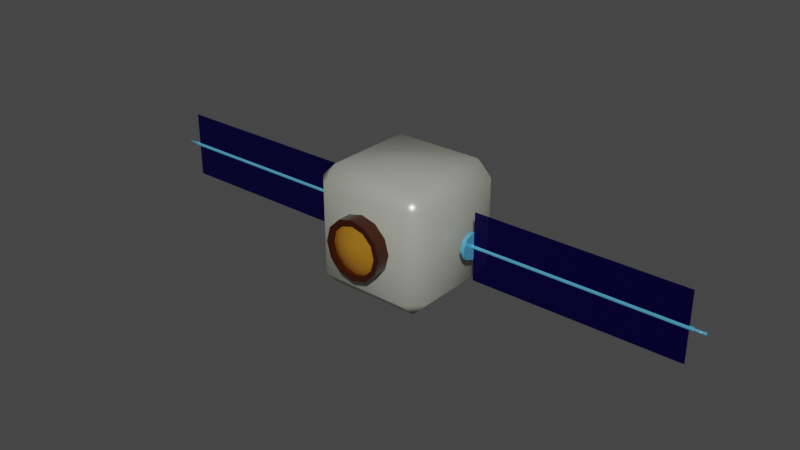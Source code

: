 # Source: DroneSat.blend  (saved by Blender 2.91.10; exported with 4.5.12 LTS)
import bpy
from mathutils import Matrix  # noqa: F401  (used for matrix-valued properties, if any)

bpy.ops.wm.read_factory_settings(use_empty=True)
scene = bpy.context.scene
scene.name = 'Scene'

# ---- collections
col_collection = bpy.data.collections.new('Collection'); scene.collection.children.link(col_collection)

# ---- materials (node trees are filled in below, after node groups)
mat_body = bpy.data.materials.new('Body')
mat_body.alpha_threshold = 0.0
mat_body.use_transparent_shadow = False
mat_body.line_color = (0.0, 0.0, 0.0, 1.0)
mat_lense = bpy.data.materials.new('Lense')
mat_lense.use_transparent_shadow = False
mat_cameralim = bpy.data.materials.new('CameraLim')
mat_cameralim.use_transparent_shadow = False
mat_axis = bpy.data.materials.new('Axis')
mat_axis.use_transparent_shadow = False
mat_flapper = bpy.data.materials.new('Flapper')
mat_flapper.use_transparent_shadow = False

# ---- material node trees
mat_body.use_nodes = True; mat_body.node_tree.nodes.clear()
_N = mat_body.node_tree.nodes; _L = mat_body.node_tree.links
n0 = _N.new('ShaderNodeOutputMaterial'); n0.name = 'Material Output'; n0.location = (300, 300)
n1 = _N.new('ShaderNodeBsdfPrincipled'); n1.name = 'Principled BSDF'; n1.location = (10, 300)
n1.distribution = 'GGX'
n1.subsurface_method = 'BURLEY'
n1.inputs[0].default_value = (0.4199, 0.4292, 0.3639, 1.0)
n1.inputs[1].default_value = 0.1915
n1.inputs[2].default_value = 0.227
n1.inputs[3].default_value = 1.45
n1.inputs[13].default_value = 0.4291
n1.inputs[27].default_value = (0.0, 0.0, 0.0, 1.0)
n1.inputs[28].default_value = 1.0
_L.new(n1.outputs[0], n0.inputs[0])
n0.is_active_output = True
mat_lense.use_nodes = True; mat_lense.node_tree.nodes.clear()
_N = mat_lense.node_tree.nodes; _L = mat_lense.node_tree.links
n0 = _N.new('ShaderNodeBsdfPrincipled'); n0.name = 'Principled BSDF'; n0.location = (10, 300)
n0.distribution = 'GGX'
n0.subsurface_method = 'BURLEY'
n0.inputs[0].default_value = (0.8007, 0.3563, 0.03256, 1.0)
n0.inputs[1].default_value = 0.6383
n0.inputs[2].default_value = 0.0
n0.inputs[3].default_value = 1.45
n0.inputs[13].default_value = 0.4787
n0.inputs[27].default_value = (0.0, 0.0, 0.0, 1.0)
n0.inputs[28].default_value = 1.0
n1 = _N.new('ShaderNodeOutputMaterial'); n1.name = 'Material Output'; n1.location = (300, 300)
_L.new(n0.outputs[0], n1.inputs[0])
n1.is_active_output = True
mat_cameralim.use_nodes = True; mat_cameralim.node_tree.nodes.clear()
_N = mat_cameralim.node_tree.nodes; _L = mat_cameralim.node_tree.links
n0 = _N.new('ShaderNodeBsdfPrincipled'); n0.name = 'Principled BSDF'; n0.location = (10, 300)
n0.distribution = 'GGX'
n0.subsurface_method = 'BURLEY'
n0.inputs[0].default_value = (0.04445, 0.009099, 0.002586, 1.0)
n0.inputs[1].default_value = 0.234
n0.inputs[2].default_value = 0.234
n0.inputs[3].default_value = 1.45
n0.inputs[27].default_value = (0.0, 0.0, 0.0, 1.0)
n0.inputs[28].default_value = 1.0
n1 = _N.new('ShaderNodeOutputMaterial'); n1.name = 'Material Output'; n1.location = (300, 300)
_L.new(n0.outputs[0], n1.inputs[0])
n1.is_active_output = True
mat_axis.use_nodes = True; mat_axis.node_tree.nodes.clear()
_N = mat_axis.node_tree.nodes; _L = mat_axis.node_tree.links
n0 = _N.new('ShaderNodeBsdfPrincipled'); n0.name = 'Principled BSDF'; n0.location = (10, 300)
n0.distribution = 'GGX'
n0.subsurface_method = 'BURLEY'
n0.inputs[0].default_value = (0.1458, 0.6124, 1.0, 1.0)
n0.inputs[1].default_value = 0.5319
n0.inputs[2].default_value = 0.03191
n0.inputs[3].default_value = 1.45
n0.inputs[27].default_value = (0.0, 0.0, 0.0, 1.0)
n0.inputs[28].default_value = 1.0
n1 = _N.new('ShaderNodeOutputMaterial'); n1.name = 'Material Output'; n1.location = (300, 300)
_L.new(n0.outputs[0], n1.inputs[0])
n1.is_active_output = True
mat_flapper.use_nodes = True; mat_flapper.node_tree.nodes.clear()
_N = mat_flapper.node_tree.nodes; _L = mat_flapper.node_tree.links
n0 = _N.new('ShaderNodeBsdfPrincipled'); n0.name = 'Principled BSDF'; n0.location = (10, 300)
n0.distribution = 'GGX'
n0.subsurface_method = 'BURLEY'
n0.inputs[0].default_value = (0.003791, 0.0, 0.08353, 1.0)
n0.inputs[1].default_value = 0.6383
n0.inputs[2].default_value = 0.0
n0.inputs[3].default_value = 1.45
n0.inputs[13].default_value = 0.4787
n0.inputs[27].default_value = (0.0, 0.0, 0.0, 1.0)
n0.inputs[28].default_value = 1.0
n1 = _N.new('ShaderNodeOutputMaterial'); n1.name = 'Material Output'; n1.location = (300, 300)
_L.new(n0.outputs[0], n1.inputs[0])
n1.is_active_output = True

# ---- world
world_world = bpy.data.worlds.new('World'); scene.world = world_world
world_world.use_nodes = True; world_world.node_tree.nodes.clear()
_N = world_world.node_tree.nodes; _L = world_world.node_tree.links
n0 = _N.new('ShaderNodeOutputWorld'); n0.name = 'World Output'; n0.location = (300, 300)
n1 = _N.new('ShaderNodeBackground'); n1.name = 'Background'; n1.location = (10, 300)
n1.inputs[0].default_value = (0.05088, 0.05088, 0.05088, 1.0)
_L.new(n1.outputs[0], n0.inputs[0])
n0.is_active_output = True
world_world.color = (0.05088, 0.05088, 0.05088)
world_world.use_sun_shadow = False
world_world.sun_shadow_jitter_overblur = 0.0

# ---- meshes
me_cube_001 = bpy.data.meshes.new('Cube.001')
me_cube_001.from_pydata([(-0.07083, -0.07083, -0.09527), (-0.07083, -0.09527, -0.07083), (-0.09527, -0.07083, -0.07083), (-0.07083, -0.09527, 0.07083), (-0.07083, -0.07083, 0.09527), (-0.09527, -0.07083, 0.07083), (-0.07083, 0.07083, -0.09527), (-0.09527, 0.07083, -0.07083), (-0.07083, 0.09527, -0.07083), (-0.07083, 0.07083, 0.09527), (-0.07083, 0.09527, 0.07083), (-0.09527, 0.07083, 0.07083), (0.07083, -0.07083, -0.09527), (0.09527, -0.07083, -0.07083), (0.07083, -0.09527, -0.07083), (0.07083, -0.07083, 0.09527), (0.07083, -0.09527, 0.07083), (0.09527, -0.07083, 0.07083), (0.07083, 0.07083, -0.09527), (0.07083, 0.09527, -0.07083), (0.09527, 0.07083, -0.07083), (0.07083, 0.07083, 0.09527), (0.09527, 0.07083, 0.07083), (0.07083, 0.09527, 0.07083), (-2.167e-09, -0.09019, 0.04707), (-2.167e-09, -0.117, 0.04707), (0.02353, -0.09019, 0.04076), (0.02353, -0.117, 0.04076), (0.04076, -0.09019, 0.02353), (0.04076, -0.117, 0.02353), (0.04707, -0.09019, -4.387e-09), (0.04707, -0.117, -8.833e-09), (0.04076, -0.09019, -0.02353), (0.04076, -0.117, -0.02353), (0.02353, -0.09019, -0.04076), (0.02353, -0.117, -0.04076), (4.939e-09, -0.09019, -0.04707), (4.939e-09, -0.117, -0.04707), (-0.02353, -0.09019, -0.04076), (-0.02353, -0.117, -0.04076), (-0.04076, -0.09019, -0.02353), (-0.04076, -0.117, -0.02353), (-0.04707, -0.09019, -2.421e-08), (-0.04707, -0.117, -2.866e-08), (-0.04076, -0.09019, 0.02353), (-0.04076, -0.117, 0.02353), (-0.02353, -0.09019, 0.04076), (-0.02353, -0.117, 0.04076), (0.01939, -0.117, 0.03359), (-2.099e-09, -0.117, 0.03878), (0.03359, -0.117, 0.01939), (0.03878, -0.117, -9.62e-09), (0.03359, -0.117, -0.01939), (0.01939, -0.117, -0.03359), (3.757e-09, -0.117, -0.03878), (-0.01939, -0.117, -0.03359), (-0.03359, -0.117, -0.01939), (-0.03878, -0.117, -2.596e-08), (-0.03359, -0.117, 0.01939), (-0.01939, -0.117, 0.03359), (0.01939, -0.1106, 0.03359), (-2.099e-09, -0.1106, 0.03878), (0.03359, -0.1106, 0.01939), (0.03878, -0.1106, -9.541e-09), (0.03359, -0.1106, -0.01939), (0.01939, -0.1106, -0.03359), (3.757e-09, -0.1106, -0.03878), (-0.01939, -0.1106, -0.03359), (-0.03359, -0.1106, -0.01939), (-0.03878, -0.1106, -2.588e-08), (-0.03359, -0.1106, 0.01939), (-0.01939, -0.1106, 0.03359), (0.008733, -0.1217, 0.01513), (-2.965e-09, -0.1217, 0.01747), (0.01513, -0.1217, 0.008733), (0.01747, -0.1217, -1.232e-08), (0.01513, -0.1217, -0.008733), (0.008733, -0.1217, -0.01513), (-3.283e-10, -0.1217, -0.01747), (-0.008733, -0.1217, -0.01513), (-0.01513, -0.1217, -0.008733), (-0.01747, -0.1217, -1.967e-08), (-0.01513, -0.1217, 0.008733), (-0.008733, -0.1217, 0.01513), (-2.23e-09, -0.1246, -1.422e-08), (0.1186, 0.003113, -1.909e-10), (0.4496, 0.003113, -1.909e-10), (0.1186, 0.002201, -0.002201), (0.4496, 0.002201, -0.002201), (0.1186, 1.044e-10, -0.003113), (0.4496, 1.044e-10, -0.003113), (0.1186, -0.002201, -0.002201), (0.4496, -0.002201, -0.002201), (0.1186, -0.003113, -1.909e-10), (0.4496, -0.003113, -1.909e-10), (0.1186, -0.002201, 0.002201), (0.4496, -0.002201, 0.002201), (0.1186, 2.776e-10, 0.003113), (0.4496, 2.776e-10, 0.003113), (0.1186, 0.002201, 0.002201), (0.4496, 0.002201, 0.002201), (0.1186, 0.02113, -2.725e-08), (0.1186, 0.01494, -0.01494), (0.1186, -1.72e-09, -0.02113), (0.1186, -0.01494, -0.01494), (0.1186, -0.02113, -2.725e-08), (0.1186, -0.01494, 0.01494), (0.1186, -5.442e-10, 0.02113), (0.1186, 0.01494, 0.01494), (0.1123, 0.02113, -2.725e-08), (0.1123, 0.01494, -0.01494), (0.1123, -1.72e-09, -0.02113), (0.1123, -0.01494, -0.01494), (0.1123, -0.02113, -2.725e-08), (0.1123, -0.01494, 0.01494), (0.1123, -5.442e-10, 0.02113), (0.1123, 0.01494, 0.01494), (0.4505, 0.001291, -0.001291), (0.4505, 0.001825, -2.062e-09), (0.4505, 1.936e-10, -0.001825), (0.4505, -0.001291, -0.001291), (0.4505, -0.001825, -2.062e-09), (0.4505, -0.001291, 0.001291), (0.4505, 2.952e-10, 0.001825), (0.4505, 0.001291, 0.001291), (0.4675, 0.001291, -0.001291), (0.4675, 0.001825, -2.062e-09), (0.4675, 1.936e-10, -0.001825), (0.4675, -0.001291, -0.001291), (0.4675, -0.001825, -2.062e-09), (0.4675, -0.001291, 0.001291), (0.4675, 2.952e-10, 0.001825), (0.4675, 0.001291, 0.001291), (-0.1186, 0.003113, -1.909e-10), (-0.4496, 0.003113, -1.909e-10), (-0.1186, 0.002201, -0.002201), (-0.4496, 0.002201, -0.002201), (-0.1186, 1.044e-10, -0.003113), (-0.4496, 1.044e-10, -0.003113), (-0.1186, -0.002201, -0.002201), (-0.4496, -0.002201, -0.002201), (-0.1186, -0.003113, -1.909e-10), (-0.4496, -0.003113, -1.909e-10), (-0.1186, -0.002201, 0.002201), (-0.4496, -0.002201, 0.002201), (-0.1186, 2.776e-10, 0.003113), (-0.4496, 2.776e-10, 0.003113), (-0.1186, 0.002201, 0.002201), (-0.4496, 0.002201, 0.002201), (-0.1186, 0.02113, -2.725e-08), (-0.1186, 0.01494, -0.01494), (-0.1186, -1.72e-09, -0.02113), (-0.1186, -0.01494, -0.01494), (-0.1186, -0.02113, -2.725e-08), (-0.1186, -0.01494, 0.01494), (-0.1186, -5.442e-10, 0.02113), (-0.1186, 0.01494, 0.01494), (-0.1123, 0.02113, -2.725e-08), (-0.1123, 0.01494, -0.01494), (-0.1123, -1.72e-09, -0.02113), (-0.1123, -0.01494, -0.01494), (-0.1123, -0.02113, -2.725e-08), (-0.1123, -0.01494, 0.01494), (-0.1123, -5.442e-10, 0.02113), (-0.1123, 0.01494, 0.01494), (-0.4505, 0.001291, -0.001291), (-0.4505, 0.001825, -2.062e-09), (-0.4505, 1.936e-10, -0.001825), (-0.4505, -0.001291, -0.001291), (-0.4505, -0.001825, -2.062e-09), (-0.4505, -0.001291, 0.001291), (-0.4505, 2.952e-10, 0.001825), (-0.4505, 0.001291, 0.001291), (-0.4675, 0.001291, -0.001291), (-0.4675, 0.001825, -2.062e-09), (-0.4675, 1.936e-10, -0.001825), (-0.4675, -0.001291, -0.001291), (-0.4675, -0.001825, -2.062e-09), (-0.4675, -0.001291, 0.001291), (-0.4675, 2.952e-10, 0.001825), (-0.4675, 0.001291, 0.001291), (0.121, -0.001053, 0.05263), (0.121, 0.001053, 0.05263), (0.4442, -0.001053, 0.05263), (0.4442, 0.001053, 0.05263), (-0.121, -0.001053, 0.05263), (-0.121, 0.001053, 0.05263), (-0.4442, -0.001053, 0.05263), (-0.4442, 0.001053, 0.05263), (0.121, -0.001053, 0.0), (0.121, -0.001053, -0.05263), (0.121, 0.001053, 0.0), (0.121, 0.001053, -0.05263), (0.4442, -0.001053, 0.0), (0.4442, -0.001053, -0.05263), (0.4442, 0.001053, 0.0), (0.4442, 0.001053, -0.05263), (-0.121, -0.001053, 0.0), (-0.121, -0.001053, -0.05263), (-0.121, 0.001053, 0.0), (-0.121, 0.001053, -0.05263), (-0.4442, -0.001053, 0.0), (-0.4442, -0.001053, -0.05263), (-0.4442, 0.001053, 0.0), (-0.4442, 0.001053, -0.05263)], [], [(14, 16, 3, 1), (20, 22, 17, 13), (21, 9, 4, 15), (2, 5, 11, 7), (8, 10, 23, 19), (0, 1, 2), (3, 4, 5), (6, 7, 8), (9, 10, 11), (12, 13, 14), (15, 16, 17), (18, 19, 20), (21, 22, 23), (6, 0, 2, 7), (1, 3, 5, 2), (4, 9, 11, 5), (10, 8, 7, 11), (18, 6, 8, 19), (9, 21, 23, 10), (22, 20, 19, 23), (12, 18, 20, 13), (21, 15, 17, 22), (16, 14, 13, 17), (0, 12, 14, 1), (15, 4, 3, 16), (6, 18, 12, 0), (24, 25, 27, 26), (26, 27, 29, 28), (28, 29, 31, 30), (30, 31, 33, 32), (32, 33, 35, 34), (34, 35, 37, 36), (36, 37, 39, 38), (38, 39, 41, 40), (40, 41, 43, 42), (42, 43, 45, 44), (35, 33, 52, 53), (44, 45, 47, 46), (46, 47, 25, 24), (51, 50, 62, 63), (33, 31, 51, 52), (25, 47, 59, 49), (27, 25, 49, 48), (31, 29, 50, 51), (47, 45, 58, 59), (29, 27, 48, 50), (45, 43, 57, 58), (43, 41, 56, 57), (41, 39, 55, 56), (39, 37, 54, 55), (37, 35, 53, 54), (66, 65, 77, 78), (58, 57, 69, 70), (55, 54, 66, 67), (52, 51, 63, 64), (59, 58, 70, 71), (48, 49, 61, 60), (56, 55, 67, 68), (53, 52, 64, 65), (49, 59, 71, 61), (50, 48, 60, 62), (57, 56, 68, 69), (54, 53, 65, 66), (78, 77, 84), (63, 62, 74, 75), (70, 69, 81, 82), (67, 66, 78, 79), (64, 63, 75, 76), (71, 70, 82, 83), (60, 61, 73, 72), (68, 67, 79, 80), (65, 64, 76, 77), (61, 71, 83, 73), (62, 60, 72, 74), (69, 68, 80, 81), (75, 74, 84), (82, 81, 84), (79, 78, 84), (76, 75, 84), (83, 82, 84), (72, 73, 84), (80, 79, 84), (77, 76, 84), (73, 83, 84), (74, 72, 84), (81, 80, 84), (85, 86, 88, 87), (87, 88, 90, 89), (89, 90, 92, 91), (91, 92, 94, 93), (93, 94, 96, 95), (95, 96, 98, 97), (90, 88, 117, 119), (97, 98, 100, 99), (99, 100, 86, 85), (87, 89, 103, 102), (103, 104, 112, 111), (93, 95, 106, 105), (99, 85, 101, 108), (85, 87, 102, 101), (89, 91, 104, 103), (95, 97, 107, 106), (91, 93, 105, 104), (97, 99, 108, 107), (109, 110, 111, 112, 113, 114, 115, 116), (101, 102, 110, 109), (108, 101, 109, 116), (106, 107, 115, 114), (104, 105, 113, 112), (102, 103, 111, 110), (107, 108, 116, 115), (105, 106, 114, 113), (122, 121, 129, 130), (96, 94, 121, 122), (86, 100, 124, 118), (88, 86, 118, 117), (92, 90, 119, 120), (98, 96, 122, 123), (94, 92, 120, 121), (100, 98, 123, 124), (125, 126, 132, 131, 130, 129, 128, 127), (120, 119, 127, 128), (117, 118, 126, 125), (118, 124, 132, 126), (123, 122, 130, 131), (121, 120, 128, 129), (119, 117, 125, 127), (124, 123, 131, 132), (133, 135, 136, 134), (135, 137, 138, 136), (137, 139, 140, 138), (139, 141, 142, 140), (141, 143, 144, 142), (143, 145, 146, 144), (138, 167, 165, 136), (145, 147, 148, 146), (147, 133, 134, 148), (135, 150, 151, 137), (151, 159, 160, 152), (141, 153, 154, 143), (147, 156, 149, 133), (133, 149, 150, 135), (137, 151, 152, 139), (143, 154, 155, 145), (139, 152, 153, 141), (145, 155, 156, 147), (157, 164, 163, 162, 161, 160, 159, 158), (149, 157, 158, 150), (156, 164, 157, 149), (154, 162, 163, 155), (152, 160, 161, 153), (150, 158, 159, 151), (155, 163, 164, 156), (153, 161, 162, 154), (170, 178, 177, 169), (144, 170, 169, 142), (134, 166, 172, 148), (136, 165, 166, 134), (140, 168, 167, 138), (146, 171, 170, 144), (142, 169, 168, 140), (148, 172, 171, 146), (173, 175, 176, 177, 178, 179, 180, 174), (168, 176, 175, 167), (165, 173, 174, 166), (166, 174, 180, 172), (171, 179, 178, 170), (169, 177, 176, 168), (167, 175, 173, 165), (172, 180, 179, 171), (189, 181, 182, 191), (191, 182, 184, 195), (195, 184, 183, 193), (193, 183, 181, 189), (184, 182, 181, 183), (197, 199, 186, 185), (199, 203, 188, 186), (203, 201, 187, 188), (201, 197, 185, 187), (188, 187, 185, 186), (189, 191, 192, 190), (191, 195, 196, 192), (195, 193, 194, 196), (193, 189, 190, 194), (191, 189, 193, 195), (196, 194, 190, 192), (197, 198, 200, 199), (199, 200, 204, 203), (203, 204, 202, 201), (201, 202, 198, 197), (199, 203, 201, 197), (204, 200, 198, 202)])
me_cube_001.polygons.foreach_set('use_smooth', [1, 1, 1, 1, 1, 1, 1, 1, 1, 1, 1, 1, 1, 1, 1, 1, 1, 1, 1, 1, 1, 1, 1, 1, 1, 1, 1, 1, 1, 1, 1, 1, 1, 1, 1, 1, 1, 1, 1, 1, 1, 1, 1, 1, 1, 1, 1, 1, 1, 1, 1, 1, 1, 1, 1, 1, 1, 1, 1, 1, 1, 1, 1, 1, 1, 1, 1, 1, 1, 1, 1, 1, 1, 1, 1, 1, 1, 1, 1, 1, 1, 1, 1, 1, 1, 1, 1, 1, 1, 1, 1, 1, 1, 1, 1, 1, 1, 1, 1, 1, 1, 1, 1, 1, 1, 1, 1, 1, 1, 1, 1, 1, 1, 1, 1, 1, 1, 1, 1, 1, 1, 1, 1, 1, 1, 1, 1, 1, 1, 1, 1, 1, 1, 1, 1, 1, 1, 1, 1, 1, 1, 1, 1, 1, 1, 1, 1, 1, 1, 1, 1, 1, 1, 1, 1, 1, 1, 1, 1, 1, 1, 1, 1, 1, 1, 1, 1, 1, 1, 1, 0, 0, 0, 0, 0, 0, 0, 0, 0, 0, 0, 0, 0, 0, 0, 0, 0, 0, 0, 0, 0, 0])
me_cube_001.polygons.foreach_set('material_index', [0, 0, 0, 0, 0, 0, 0, 0, 0, 0, 0, 0, 0, 0, 0, 0, 0, 0, 0, 0, 0, 0, 0, 0, 0, 0, 2, 2, 2, 2, 2, 2, 2, 2, 2, 2, 2, 2, 2, 2, 2, 2, 2, 2, 2, 2, 2, 2, 2, 2, 2, 1, 2, 2, 2, 2, 2, 2, 2, 2, 2, 2, 2, 1, 1, 1, 1, 1, 1, 1, 1, 1, 1, 1, 1, 1, 1, 1, 1, 1, 1, 1, 1, 1, 1, 1, 3, 3, 3, 3, 3, 3, 3, 3, 3, 3, 3, 3, 3, 3, 3, 3, 3, 3, 3, 3, 3, 3, 3, 3, 3, 3, 3, 3, 3, 3, 3, 3, 3, 3, 3, 3, 3, 3, 3, 3, 3, 3, 3, 3, 3, 3, 3, 3, 3, 3, 3, 3, 3, 3, 3, 3, 3, 3, 3, 3, 3, 3, 3, 3, 3, 3, 3, 3, 3, 3, 3, 3, 3, 3, 3, 3, 3, 3, 3, 3, 3, 3, 3, 3, 4, 4, 4, 4, 4, 4, 4, 4, 4, 4, 4, 4, 4, 4, 4, 4, 4, 4, 4, 4, 4, 4])
_k = set([(25, 27), (25, 47), (27, 29), (29, 31), (31, 33), (33, 35), (35, 37), (37, 39), (39, 41), (41, 43), (43, 45), (45, 47), (48, 49), (48, 50), (49, 59), (50, 51), (51, 52), (52, 53), (53, 54), (54, 55), (55, 56), (56, 57), (57, 58), (58, 59), (60, 61), (60, 62), (61, 71), (62, 63), (63, 64), (64, 65), (65, 66), (66, 67), (67, 68), (68, 69), (69, 70), (70, 71), (85, 87), (85, 99), (86, 88), (86, 100), (87, 89), (88, 90), (89, 91), (90, 92), (91, 93), (92, 94), (93, 95), (94, 96), (95, 97), (96, 98), (97, 99), (98, 100), (101, 102), (101, 108), (102, 103), (103, 104), (104, 105), (105, 106), (106, 107), (107, 108), (109, 110), (109, 116), (110, 111), (111, 112), (112, 113), (113, 114), (114, 115), (115, 116), (117, 118), (117, 119), (118, 124), (119, 120), (120, 121), (121, 122), (122, 123), (123, 124), (133, 135), (133, 147), (134, 136), (134, 148), (135, 137), (136, 138), (137, 139), (138, 140), (139, 141), (140, 142), (141, 143), (142, 144), (143, 145), (144, 146), (145, 147), (146, 148), (149, 150), (149, 156), (150, 151), (151, 152), (152, 153), (153, 154), (154, 155), (155, 156), (157, 158), (157, 164), (158, 159), (159, 160), (160, 161), (161, 162), (162, 163), (163, 164), (165, 166), (165, 167), (166, 172), (167, 168), (168, 169), (169, 170), (170, 171), (171, 172), (181, 182), (181, 183), (181, 189), (182, 184), (182, 191), (183, 184), (183, 193), (184, 195), (185, 186), (185, 187), (185, 197), (186, 188), (186, 199), (187, 188), (187, 201), (188, 203), (189, 190), (189, 191), (189, 193), (190, 192), (190, 194), (191, 192), (191, 195), (192, 196), (193, 194), (193, 195), (194, 196), (195, 196), (197, 198), (197, 199), (197, 201), (198, 200), (198, 202), (199, 200), (199, 203), (200, 204), (201, 202), (201, 203), (202, 204), (203, 204)])
me_cube_001.attributes.new('sharp_edge', 'BOOLEAN', 'EDGE').data.foreach_set('value', [ (min(e.vertices), max(e.vertices)) in _k for e in me_cube_001.edges])
_uv = me_cube_001.uv_layers.new(name='UVMap')
_uv.uv.foreach_set('vector', [0.4071, 0.7821, 0.5929, 0.7821, 0.5929, 0.9679, 0.4071, 0.9679, 0.4071, 0.5321, 0.5929, 0.5321, 0.5929, 0.7179, 0.4071, 0.7179, 0.6571, 0.5321, 0.8429, 0.5321, 0.8429, 0.7179, 0.6571, 0.7179, 0.4071, 0.03208, 0.5929, 0.03208, 0.5929, 0.2179, 0.4071, 0.2179, 0.4071, 0.2821, 0.5929, 0.2821, 0.5929, 0.4679, 0.4071, 0.4679, 0.1571, 0.7179, 0.1571, 0.75, 0.125, 0.7179, 0.5929, 0.9679, 0.625, 0.9679, 0.5929, 1.0, 0.1571, 0.5321, 0.125, 0.5321, 0.1571, 0.5, 0.625, 0.2821, 0.625, 0.2821, 0.5929, 0.25, 0.375, 0.7179, 0.375, 0.7179, 0.4071, 0.75, 0.625, 0.7821, 0.625, 0.7821, 0.5929, 0.75, 0.3429, 0.5321, 0.3429, 0.5, 0.375, 0.5321, 0.625, 0.5321, 0.625, 0.5321, 0.5929, 0.5, 0.1571, 0.5321, 0.1571, 0.7179, 0.125, 0.7179, 0.125, 0.5321, 0.4071, 0.0, 0.5929, 0.0, 0.5929, 0.03208, 0.4071, 0.03208, 0.625, 0.03208, 0.625, 0.2179, 0.5929, 0.2179, 0.5929, 0.03208, 0.5929, 0.2821, 0.4071, 0.2821, 0.4071, 0.2179, 0.5929, 0.2179, 0.3429, 0.5321, 0.1571, 0.5321, 0.1571, 0.5, 0.3429, 0.5, 0.625, 0.2821, 0.625, 0.4679, 0.5929, 0.4679, 0.5929, 0.2821, 0.5929, 0.5321, 0.4071, 0.5321, 0.4071, 0.4679, 0.5929, 0.4679, 0.3429, 0.7179, 0.3429, 0.5321, 0.4071, 0.5321, 0.4071, 0.7179, 0.6571, 0.5321, 0.6571, 0.7179, 0.5929, 0.7179, 0.5929, 0.5321, 0.5929, 0.7821, 0.4071, 0.7821, 0.4071, 0.7179, 0.5929, 0.7179, 0.1571, 0.7179, 0.3429, 0.7179, 0.3429, 0.75, 0.1571, 0.75, 0.625, 0.7821, 0.625, 0.9679, 0.5929, 0.9679, 0.5929, 0.7821, 0.1571, 0.5321, 0.3429, 0.5321, 0.3429, 0.7179, 0.1571, 0.7179, 1.0, 0.5, 1.0, 1.0, 0.9167, 1.0, 0.9167, 0.5, 0.9167, 0.5, 0.9167, 1.0, 0.8333, 1.0, 0.8333, 0.5, 0.8333, 0.5, 0.8333, 1.0, 0.75, 1.0, 0.75, 0.5, 0.75, 0.5, 0.75, 1.0, 0.6667, 1.0, 0.6667, 0.5, 0.6667, 0.5, 0.6667, 1.0, 0.5833, 1.0, 0.5833, 0.5, 0.5833, 0.5, 0.5833, 1.0, 0.5, 1.0, 0.5, 0.5, 0.5, 0.5, 0.5, 1.0, 0.4167, 1.0, 0.4167, 0.5, 0.4167, 0.5, 0.4167, 1.0, 0.3333, 1.0, 0.3333, 0.5, 0.3333, 0.5, 0.3333, 1.0, 0.25, 1.0, 0.25, 0.5, 0.25, 0.5, 0.25, 1.0, 0.1667, 1.0, 0.1667, 0.5, 0.5833, 1.0, 0.6667, 1.0, 0.6667, 1.0, 0.5833, 1.0, 0.1667, 0.5, 0.1667, 1.0, 0.08333, 1.0, 0.08333, 0.5, 0.08333, 0.5, 0.08333, 1.0, 7.451e-08, 1.0, 7.451e-08, 0.5, 0.75, 1.0, 0.8333, 1.0, 0.8333, 1.0, 0.75, 1.0, 0.6667, 1.0, 0.75, 1.0, 0.75, 1.0, 0.6667, 1.0, 7.451e-08, 1.0, 0.08333, 1.0, 0.08333, 1.0, 7.451e-08, 1.0, 0.9167, 1.0, 1.0, 1.0, 1.0, 1.0, 0.9167, 1.0, 0.75, 1.0, 0.8333, 1.0, 0.8333, 1.0, 0.75, 1.0, 0.08333, 1.0, 0.1667, 1.0, 0.1667, 1.0, 0.08333, 1.0, 0.8333, 1.0, 0.9167, 1.0, 0.9167, 1.0, 0.8333, 1.0, 0.1667, 1.0, 0.25, 1.0, 0.25, 1.0, 0.1667, 1.0, 0.25, 1.0, 0.3333, 1.0, 0.3333, 1.0, 0.25, 1.0, 0.3333, 1.0, 0.4167, 1.0, 0.4167, 1.0, 0.3333, 1.0, 0.4167, 1.0, 0.5, 1.0, 0.5, 1.0, 0.4167, 1.0, 0.5, 1.0, 0.5833, 1.0, 0.5833, 1.0, 0.5, 1.0, 0.5, 1.0, 0.5833, 1.0, 0.5833, 1.0, 0.5, 1.0, 0.1667, 1.0, 0.25, 1.0, 0.25, 1.0, 0.1667, 1.0, 0.4167, 1.0, 0.5, 1.0, 0.5, 1.0, 0.4167, 1.0, 0.6667, 1.0, 0.75, 1.0, 0.75, 1.0, 0.6667, 1.0, 0.08333, 1.0, 0.1667, 1.0, 0.1667, 1.0, 0.08333, 1.0, 0.9167, 1.0, 1.0, 1.0, 1.0, 1.0, 0.9167, 1.0, 0.3333, 1.0, 0.4167, 1.0, 0.4167, 1.0, 0.3333, 1.0, 0.5833, 1.0, 0.6667, 1.0, 0.6667, 1.0, 0.5833, 1.0, 7.451e-08, 1.0, 0.08333, 1.0, 0.08333, 1.0, 7.451e-08, 1.0, 0.8333, 1.0, 0.9167, 1.0, 0.9167, 1.0, 0.8333, 1.0, 0.25, 1.0, 0.3333, 1.0, 0.3333, 1.0, 0.25, 1.0, 0.5, 1.0, 0.5833, 1.0, 0.5833, 1.0, 0.5, 1.0, 0.5, 1.0, 0.5833, 1.0, 0.5, 1.0, 0.75, 1.0, 0.8333, 1.0, 0.8333, 1.0, 0.75, 1.0, 0.1667, 1.0, 0.25, 1.0, 0.25, 1.0, 0.1667, 1.0, 0.4167, 1.0, 0.5, 1.0, 0.5, 1.0, 0.4167, 1.0, 0.6667, 1.0, 0.75, 1.0, 0.75, 1.0, 0.6667, 1.0, 0.08333, 1.0, 0.1667, 1.0, 0.1667, 1.0, 0.08333, 1.0, 0.9167, 1.0, 1.0, 1.0, 1.0, 1.0, 0.9167, 1.0, 0.3333, 1.0, 0.4167, 1.0, 0.4167, 1.0, 0.3333, 1.0, 0.5833, 1.0, 0.6667, 1.0, 0.6667, 1.0, 0.5833, 1.0, 7.451e-08, 1.0, 0.08333, 1.0, 0.08333, 1.0, 7.451e-08, 1.0, 0.8333, 1.0, 0.9167, 1.0, 0.9167, 1.0, 0.8333, 1.0, 0.25, 1.0, 0.3333, 1.0, 0.3333, 1.0, 0.25, 1.0, 0.75, 1.0, 0.8333, 1.0, 0.75, 1.0, 0.1667, 1.0, 0.25, 1.0, 0.1667, 1.0, 0.4167, 1.0, 0.5, 1.0, 0.4167, 1.0, 0.6667, 1.0, 0.75, 1.0, 0.6667, 1.0, 0.08333, 1.0, 0.1667, 1.0, 0.08333, 1.0, 0.9167, 1.0, 1.0, 1.0, 0.9167, 1.0, 0.3333, 1.0, 0.4167, 1.0, 0.3333, 1.0, 0.5833, 1.0, 0.6667, 1.0, 0.5833, 1.0, 7.451e-08, 1.0, 0.08333, 1.0, 7.451e-08, 1.0, 0.8333, 1.0, 0.9167, 1.0, 0.8333, 1.0, 0.25, 1.0, 0.3333, 1.0, 0.25, 1.0, 1.0, 0.5, 1.0, 1.0, 0.875, 1.0, 0.875, 0.5, 0.875, 0.5, 0.875, 1.0, 0.75, 1.0, 0.75, 0.5, 0.75, 0.5, 0.75, 1.0, 0.625, 1.0, 0.625, 0.5, 0.625, 0.5, 0.625, 1.0, 0.5, 1.0, 0.5, 0.5, 0.5, 0.5, 0.5, 1.0, 0.375, 1.0, 0.375, 0.5, 0.375, 0.5, 0.375, 1.0, 0.25, 1.0, 0.25, 0.5, 0.75, 1.0, 0.875, 1.0, 0.875, 1.0, 0.75, 1.0, 0.25, 0.5, 0.25, 1.0, 0.125, 1.0, 0.125, 0.5, 0.125, 0.5, 0.125, 1.0, 0.0, 1.0, 0.0, 0.5, 0.875, 0.5, 0.75, 0.5, 0.75, 0.5, 0.875, 0.5, 0.75, 0.5, 0.625, 0.5, 0.625, 0.5, 0.75, 0.5, 0.5, 0.5, 0.375, 0.5, 0.375, 0.5, 0.5, 0.5, 0.125, 0.5, 0.0, 0.5, 0.0, 0.5, 0.125, 0.5, 1.0, 0.5, 0.875, 0.5, 0.875, 0.5, 1.0, 0.5, 0.75, 0.5, 0.625, 0.5, 0.625, 0.5, 0.75, 0.5, 0.375, 0.5, 0.25, 0.5, 0.25, 0.5, 0.375, 0.5, 0.625, 0.5, 0.5, 0.5, 0.5, 0.5, 0.625, 0.5, 0.25, 0.5, 0.125, 0.5, 0.125, 0.5, 0.25, 0.5, 0.75, 0.49, 0.9197, 0.4197, 0.99, 0.25, 0.9197, 0.08029, 0.75, 0.01, 0.5803, 0.08029, 0.51, 0.25, 0.5803, 0.4197, 1.0, 0.5, 0.875, 0.5, 0.875, 0.5, 1.0, 0.5, 0.125, 0.5, 0.0, 0.5, 0.0, 0.5, 0.125, 0.5, 0.375, 0.5, 0.25, 0.5, 0.25, 0.5, 0.375, 0.5, 0.625, 0.5, 0.5, 0.5, 0.5, 0.5, 0.625, 0.5, 0.875, 0.5, 0.75, 0.5, 0.75, 0.5, 0.875, 0.5, 0.25, 0.5, 0.125, 0.5, 0.125, 0.5, 0.25, 0.5, 0.5, 0.5, 0.375, 0.5, 0.375, 0.5, 0.5, 0.5, 0.375, 1.0, 0.5, 1.0, 0.5, 1.0, 0.375, 1.0, 0.375, 1.0, 0.5, 1.0, 0.5, 1.0, 0.375, 1.0, 0.0, 1.0, 0.125, 1.0, 0.125, 1.0, 0.0, 1.0, 0.875, 1.0, 1.0, 1.0, 1.0, 1.0, 0.875, 1.0, 0.625, 1.0, 0.75, 1.0, 0.75, 1.0, 0.625, 1.0, 0.25, 1.0, 0.375, 1.0, 0.375, 1.0, 0.25, 1.0, 0.5, 1.0, 0.625, 1.0, 0.625, 1.0, 0.5, 1.0, 0.125, 1.0, 0.25, 1.0, 0.25, 1.0, 0.125, 1.0, 0.4197, 0.4197, 0.25, 0.49, 0.08029, 0.4197, 0.01, 0.25, 0.08029, 0.08029, 0.25, 0.01, 0.4197, 0.08029, 0.49, 0.25, 0.625, 1.0, 0.75, 1.0, 0.75, 1.0, 0.625, 1.0, 0.875, 1.0, 1.0, 1.0, 1.0, 1.0, 0.875, 1.0, 0.0, 1.0, 0.125, 1.0, 0.125, 1.0, 0.0, 1.0, 0.25, 1.0, 0.375, 1.0, 0.375, 1.0, 0.25, 1.0, 0.5, 1.0, 0.625, 1.0, 0.625, 1.0, 0.5, 1.0, 0.75, 1.0, 0.875, 1.0, 0.875, 1.0, 0.75, 1.0, 0.125, 1.0, 0.25, 1.0, 0.25, 1.0, 0.125, 1.0, 1.0, 0.5, 0.875, 0.5, 0.875, 1.0, 1.0, 1.0, 0.875, 0.5, 0.75, 0.5, 0.75, 1.0, 0.875, 1.0, 0.75, 0.5, 0.625, 0.5, 0.625, 1.0, 0.75, 1.0, 0.625, 0.5, 0.5, 0.5, 0.5, 1.0, 0.625, 1.0, 0.5, 0.5, 0.375, 0.5, 0.375, 1.0, 0.5, 1.0, 0.375, 0.5, 0.25, 0.5, 0.25, 1.0, 0.375, 1.0, 0.75, 1.0, 0.75, 1.0, 0.875, 1.0, 0.875, 1.0, 0.25, 0.5, 0.125, 0.5, 0.125, 1.0, 0.25, 1.0, 0.125, 0.5, 0.0, 0.5, 0.0, 1.0, 0.125, 1.0, 0.875, 0.5, 0.875, 0.5, 0.75, 0.5, 0.75, 0.5, 0.75, 0.5, 0.75, 0.5, 0.625, 0.5, 0.625, 0.5, 0.5, 0.5, 0.5, 0.5, 0.375, 0.5, 0.375, 0.5, 0.125, 0.5, 0.125, 0.5, 0.0, 0.5, 0.0, 0.5, 1.0, 0.5, 1.0, 0.5, 0.875, 0.5, 0.875, 0.5, 0.75, 0.5, 0.75, 0.5, 0.625, 0.5, 0.625, 0.5, 0.375, 0.5, 0.375, 0.5, 0.25, 0.5, 0.25, 0.5, 0.625, 0.5, 0.625, 0.5, 0.5, 0.5, 0.5, 0.5, 0.25, 0.5, 0.25, 0.5, 0.125, 0.5, 0.125, 0.5, 0.75, 0.49, 0.5803, 0.4197, 0.51, 0.25, 0.5803, 0.08029, 0.75, 0.01, 0.9197, 0.08029, 0.99, 0.25, 0.9197, 0.4197, 1.0, 0.5, 1.0, 0.5, 0.875, 0.5, 0.875, 0.5, 0.125, 0.5, 0.125, 0.5, 0.0, 0.5, 0.0, 0.5, 0.375, 0.5, 0.375, 0.5, 0.25, 0.5, 0.25, 0.5, 0.625, 0.5, 0.625, 0.5, 0.5, 0.5, 0.5, 0.5, 0.875, 0.5, 0.875, 0.5, 0.75, 0.5, 0.75, 0.5, 0.25, 0.5, 0.25, 0.5, 0.125, 0.5, 0.125, 0.5, 0.5, 0.5, 0.5, 0.5, 0.375, 0.5, 0.375, 0.5, 0.375, 1.0, 0.375, 1.0, 0.5, 1.0, 0.5, 1.0, 0.375, 1.0, 0.375, 1.0, 0.5, 1.0, 0.5, 1.0, 0.0, 1.0, 0.0, 1.0, 0.125, 1.0, 0.125, 1.0, 0.875, 1.0, 0.875, 1.0, 1.0, 1.0, 1.0, 1.0, 0.625, 1.0, 0.625, 1.0, 0.75, 1.0, 0.75, 1.0, 0.25, 1.0, 0.25, 1.0, 0.375, 1.0, 0.375, 1.0, 0.5, 1.0, 0.5, 1.0, 0.625, 1.0, 0.625, 1.0, 0.125, 1.0, 0.125, 1.0, 0.25, 1.0, 0.25, 1.0, 0.4197, 0.4197, 0.49, 0.25, 0.4197, 0.08029, 0.25, 0.01, 0.08029, 0.08029, 0.01, 0.25, 0.08029, 0.4197, 0.25, 0.49, 0.625, 1.0, 0.625, 1.0, 0.75, 1.0, 0.75, 1.0, 0.875, 1.0, 0.875, 1.0, 1.0, 1.0, 1.0, 1.0, 0.0, 1.0, 0.0, 1.0, 0.125, 1.0, 0.125, 1.0, 0.25, 1.0, 0.25, 1.0, 0.375, 1.0, 0.375, 1.0, 0.5, 1.0, 0.5, 1.0, 0.625, 1.0, 0.625, 1.0, 0.75, 1.0, 0.75, 1.0, 0.875, 1.0, 0.875, 1.0, 0.125, 1.0, 0.125, 1.0, 0.25, 1.0, 0.25, 1.0, 0.375, 0.0, 0.625, 0.0, 0.625, 0.25, 0.375, 0.25, 0.375, 0.25, 0.625, 0.25, 0.625, 0.5, 0.375, 0.5, 0.375, 0.5, 0.625, 0.5, 0.625, 0.75, 0.375, 0.75, 0.375, 0.75, 0.625, 0.75, 0.625, 1.0, 0.375, 1.0, 0.625, 0.5, 0.875, 0.5, 0.875, 0.75, 0.625, 0.75, 0.375, 0.0, 0.375, 0.25, 0.625, 0.25, 0.625, 0.0, 0.375, 0.25, 0.375, 0.5, 0.625, 0.5, 0.625, 0.25, 0.375, 0.5, 0.375, 0.75, 0.625, 0.75, 0.625, 0.5, 0.375, 0.75, 0.375, 1.0, 0.625, 1.0, 0.625, 0.75, 0.625, 0.5, 0.625, 0.75, 0.875, 0.75, 0.875, 0.5, 0.375, 0.0, 0.375, 0.25, 0.625, 0.25, 0.625, 0.0, 0.375, 0.25, 0.375, 0.5, 0.625, 0.5, 0.625, 0.25, 0.375, 0.5, 0.375, 0.75, 0.625, 0.75, 0.625, 0.5, 0.375, 0.75, 0.375, 1.0, 0.625, 1.0, 0.625, 0.75, 0.125, 0.5, 0.125, 0.75, 0.375, 0.75, 0.375, 0.5, 0.625, 0.5, 0.625, 0.75, 0.875, 0.75, 0.875, 0.5, 0.375, 0.0, 0.625, 0.0, 0.625, 0.25, 0.375, 0.25, 0.375, 0.25, 0.625, 0.25, 0.625, 0.5, 0.375, 0.5, 0.375, 0.5, 0.625, 0.5, 0.625, 0.75, 0.375, 0.75, 0.375, 0.75, 0.625, 0.75, 0.625, 1.0, 0.375, 1.0, 0.125, 0.5, 0.375, 0.5, 0.375, 0.75, 0.125, 0.75, 0.625, 0.5, 0.875, 0.5, 0.875, 0.75, 0.625, 0.75])
me_cube_001.materials.append(mat_body)
me_cube_001.materials.append(mat_lense)
me_cube_001.materials.append(mat_cameralim)
me_cube_001.materials.append(mat_axis)
me_cube_001.materials.append(mat_flapper)
me_cube_001.use_remesh_fix_poles = True
me_cube_001.use_remesh_preserve_attributes = False
me_cube_001.use_mirror_vertex_groups = False
me_cube_001.update()
arm_armature = bpy.data.armatures.new('Armature')  # bones are not reproduced

# ---- objects
ob_drone = bpy.data.objects.new('Drone', me_cube_001)
ob_armature = bpy.data.objects.new('Armature', arm_armature)

# ---- transforms, parenting, visibility, modifiers, constraints
ob_drone.parent = ob_armature
ob_drone.location = (0.0, 0.0, 0.0)
ob_drone.lineart.crease_threshold = 0.0
_vg = ob_drone.vertex_groups.new(name='root')
_vg.add([0, 1, 2, 3, 4, 5, 6, 7, 8, 9, 10, 11, 12, 13, 14, 15, 16, 17, 18, 19, 20, 21, 22, 23, 24, 25, 26, 27, 28, 29, 30, 31, 32, 33, 34, 35, 36, 37, 38, 39, 40, 41, 42, 43, 44, 45, 46, 47, 48, 49, 50, 51, 52, 53, 54, 55, 56, 57, 58, 59, 60, 61, 62, 63, 64, 65, 66, 67, 68, 69, 70, 71, 72, 73, 74, 75, 76, 77, 78, 79, 80, 81, 82, 83, 84], 1.0, 'REPLACE')
_vg = ob_drone.vertex_groups.new(name='flapper.L')
_vg.add([85, 86, 87, 88, 89, 90, 91, 92, 93, 94, 95, 96, 97, 98, 99, 100, 101, 102, 103, 104, 105, 106, 107, 108, 109, 110, 111, 112, 113, 114, 115, 116, 117, 118, 119, 120, 121, 122, 123, 124, 125, 126, 127, 128, 129, 130, 131, 132, 181, 182, 183, 184, 189, 190, 191, 192, 193, 194, 195, 196], 1.0, 'REPLACE')
_vg = ob_drone.vertex_groups.new(name='flapper.R')
_vg.add([133, 134, 135, 136, 137, 138, 139, 140, 141, 142, 143, 144, 145, 146, 147, 148, 149, 150, 151, 152, 153, 154, 155, 156, 157, 158, 159, 160, 161, 162, 163, 164, 165, 166, 167, 168, 169, 170, 171, 172, 173, 174, 175, 176, 177, 178, 179, 180, 185, 186, 187, 188, 197, 198, 199, 200, 201, 202, 203, 204], 1.0, 'REPLACE')
_m = ob_drone.modifiers.new('Armature', 'ARMATURE')
_m.object = ob_armature
ob_armature.location = (0.0, 0.0, 0.0)
ob_armature.lineart.crease_threshold = 0.0

# ---- collection membership
col_collection.objects.link(ob_drone)
col_collection.objects.link(ob_armature)

# ---- scene / render settings (as saved in the file)
scene.frame_start = 1; scene.frame_end = 250; scene.frame_set(1)
scene.render.engine = 'BLENDER_EEVEE_NEXT'
scene.cycles.use_denoising = False
scene.cycles.samples = 128
scene.cycles.sampling_pattern = 'TABULATED_SOBOL'
scene.cycles.use_adaptive_sampling = False
scene.cycles.use_light_tree = False
scene.view_settings.view_transform = 'Filmic'
bpy.context.view_layer.update()

# ---- added for rendering (the .blend has no active camera and no usable light): camera, sun
cam_auto = bpy.data.cameras.new('AutoCamera')
cam_auto.lens = 50.0
cam_auto.sensor_width = 36.0
cam_auto.clip_end = 1000.0
ob_auto_camera = bpy.data.objects.new('AutoCamera', cam_auto)
scene.collection.objects.link(ob_auto_camera)
ob_auto_camera.location = (0.905948, -1.10182, 0.724759)
ob_auto_camera.rotation_euler = (1.09748, -7.21219e-08, 0.694738)
scene.camera = ob_auto_camera
light_auto_sun = bpy.data.lights.new('AutoSun', 'SUN')
light_auto_sun.energy = 3.0
light_auto_sun.angle = 0.0523599
ob_auto_sun = bpy.data.objects.new('AutoSun', light_auto_sun)
scene.collection.objects.link(ob_auto_sun)
ob_auto_sun.rotation_euler = (0.872665, 0.174533, 0.523599)
bpy.context.view_layer.update()
